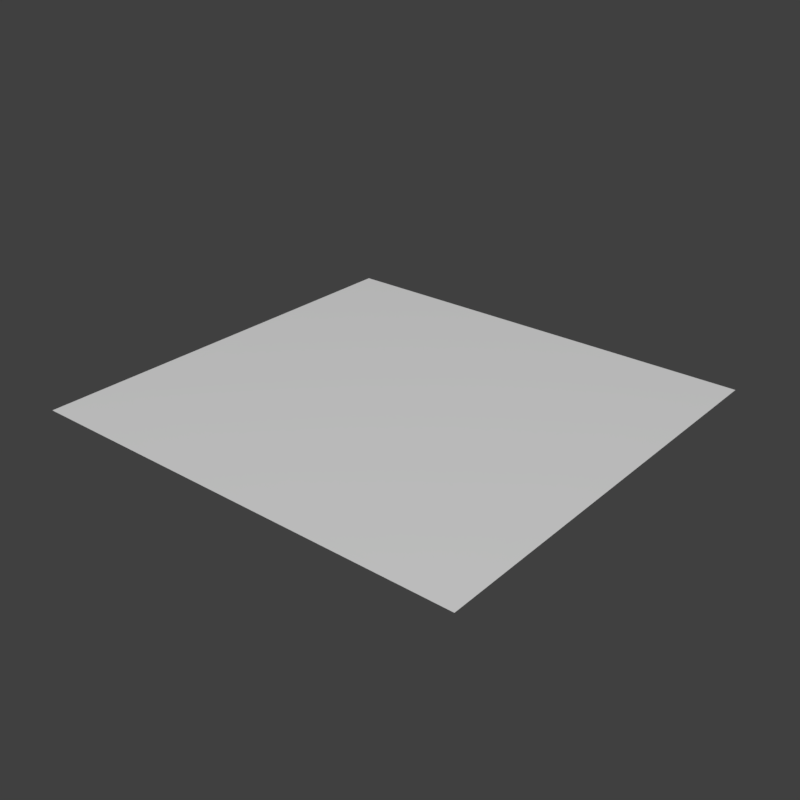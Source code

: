 # Source: common.blend  (saved by Blender 3.2.14; exported with 4.5.12 LTS)
import bpy
from mathutils import Matrix  # noqa: F401  (used for matrix-valued properties, if any)

bpy.ops.wm.read_factory_settings(use_empty=True)
scene = bpy.context.scene
scene.name = 'Scene'

# ---- collections
col_collection = bpy.data.collections.new('Collection'); scene.collection.children.link(col_collection)

# ---- images (referenced by path relative to the original .blend; pixels are not part of the script)
import os
ASSET_DIR = os.environ.get("B2B_ASSET_DIR", "")  # directory of the original .blend (textures are referenced by path, not embedded)
HERE = os.path.dirname(os.path.abspath(__file__))  # packed textures are extracted next to this script under _unpacked/

def load_image(name, relpath, width, height, colorspace="sRGB"):
    """Load a texture the original file referenced (path relative to the .blend, or extracted next to this script)."""
    p = next((c for c in (os.path.join(HERE, relpath), os.path.join(ASSET_DIR, relpath)) if relpath and os.path.exists(c)), "")
    if p:
        img = bpy.data.images.load(p, check_existing=True)
        img.name = name
    else:  # same state as the original file: an image datablock whose file is absent (Cycles renders it pink)
        img = bpy.data.images.new(name, width, height)
        img.source = "FILE"
        img.filepath = "//" + (relpath or name)
    img.colorspace_settings.name = colorspace
    return img
img_marble002_1k_roughness_jpg = load_image('Marble002_1K_Roughness.jpg', 'assets/Marble002_1K_Roughness.jpg', 1024, 1024, 'sRGB')

# ---- materials (node trees are filled in below, after node groups)
mat_ground = bpy.data.materials.new('Ground')
mat_ground.use_transparent_shadow = False

# ---- material node trees
mat_ground.use_nodes = True; mat_ground.node_tree.nodes.clear()
_N = mat_ground.node_tree.nodes; _L = mat_ground.node_tree.links
n0 = _N.new('ShaderNodeBsdfPrincipled'); n0.name = 'Principled BSDF'; n0.location = (10, 300)
n0.distribution = 'GGX'
n0.subsurface_method = 'RANDOM_WALK_SKIN'
n0.inputs[3].default_value = 1.45
n0.inputs[27].default_value = (0.0, 0.0, 0.0, 1.0)
n0.inputs[28].default_value = 1.0
n1 = _N.new('ShaderNodeOutputMaterial'); n1.name = 'Material Output'; n1.location = (300, 300)
n2 = _N.new('ShaderNodeTexImage'); n2.name = 'Image Texture'; n2.location = (-325, 159)
n2.image = img_marble002_1k_roughness_jpg
_L.new(n0.outputs[0], n1.inputs[0])
_L.new(n2.outputs[0], n0.inputs[2])
n1.is_active_output = True

# ---- world
world_world = bpy.data.worlds.new('World'); scene.world = world_world
world_world.color = (0.05088, 0.05088, 0.05088)
world_world.use_sun_shadow = False
world_world.sun_shadow_jitter_overblur = 0.0
world_world.cycles.sampling_method = 'MANUAL'

# ---- meshes
me_plane_001 = bpy.data.meshes.new('Plane.001')
me_plane_001.from_pydata([(-210.6, -199.6, 2.467e-06), (210.6, -199.6, 2.467e-06), (-210.6, 200.8, 2.467e-06), (210.6, 200.8, 2.467e-06)], [], [(0, 1, 3, 2)])
_uv = me_plane_001.uv_layers.new(name='UVMap')
_uv.uv.foreach_set('vector', [4.031, -3.899, 4.031, 4.936, -2.957, 4.936, -2.957, -3.899])
me_plane_001.materials.append(mat_ground)
me_plane_001.update()

# ---- objects
ob_commonground = bpy.data.objects.new('CommonGround', me_plane_001)

# ---- transforms, parenting, visibility, modifiers, constraints
ob_commonground.location = (0.0, 0.0, -12.0)

# ---- collection membership
col_collection.objects.link(ob_commonground)

# ---- scene / render settings (as saved in the file)
scene.frame_start = 1; scene.frame_end = 200; scene.frame_set(28)
scene.render.engine = 'BLENDER_EEVEE_NEXT'
scene.render.resolution_x = 1000
scene.render.resolution_y = 1000
scene.render.fps = 60
scene.render.dither_intensity = 0.0
scene.render.use_border = True
scene.cycles.use_denoising = False
scene.cycles.samples = 128
scene.cycles.sampling_pattern = 'TABULATED_SOBOL'
scene.cycles.use_adaptive_sampling = False
scene.cycles.use_light_tree = False
scene.cycles.blur_glossy = 0.0
scene.cycles.sample_clamp_indirect = 0.0
scene.view_settings.view_transform = 'Standard'
bpy.context.view_layer.update()

# ---- added for rendering (the .blend has no active camera and no usable light): camera, sun
cam_auto = bpy.data.cameras.new('AutoCamera')
cam_auto.lens = 50.0
cam_auto.sensor_width = 36.0
cam_auto.clip_end = 9436.47
ob_auto_camera = bpy.data.objects.new('AutoCamera', cam_auto)
scene.collection.objects.link(ob_auto_camera)
ob_auto_camera.location = (537.693, -644.666, 418.154)
ob_auto_camera.rotation_euler = (1.09748, -7.21219e-08, 0.694738)
scene.camera = ob_auto_camera
light_auto_sun = bpy.data.lights.new('AutoSun', 'SUN')
light_auto_sun.energy = 3.0
light_auto_sun.angle = 0.0523599
ob_auto_sun = bpy.data.objects.new('AutoSun', light_auto_sun)
scene.collection.objects.link(ob_auto_sun)
ob_auto_sun.rotation_euler = (0.872665, 0.174533, 0.523599)
bpy.context.view_layer.update()

